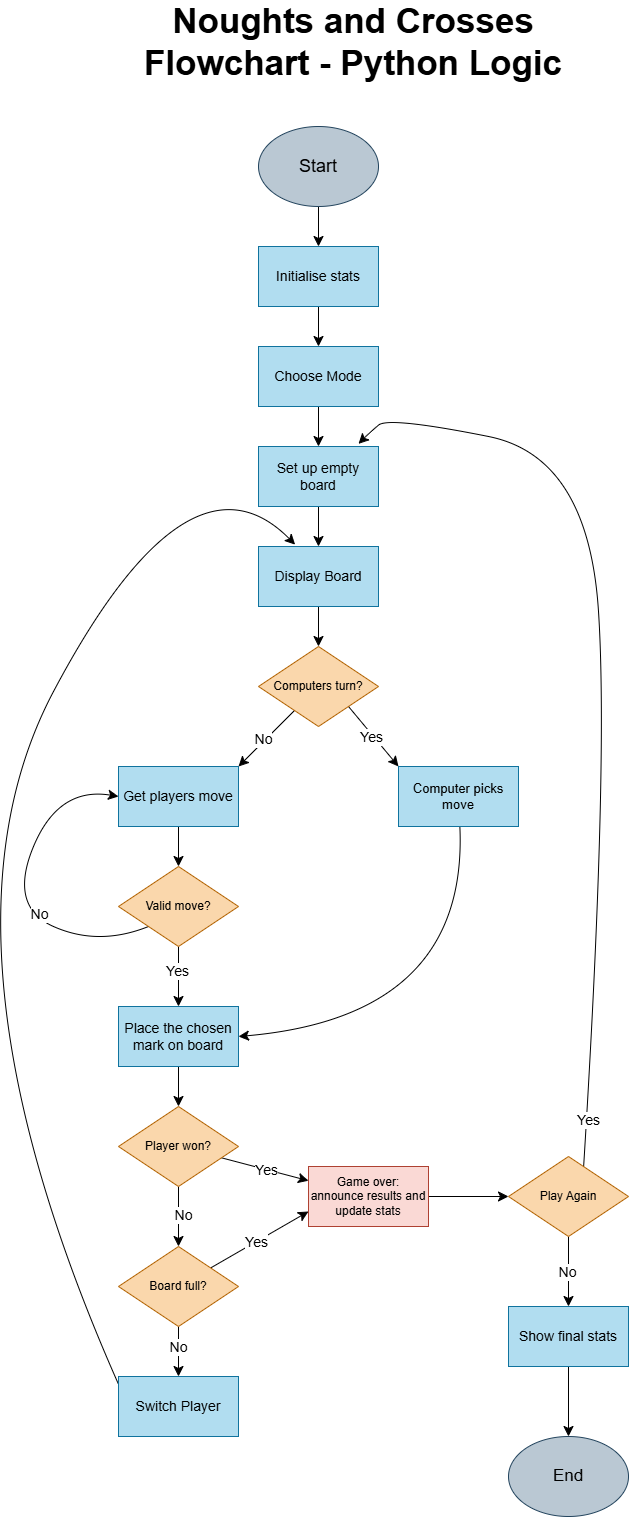

The diagram above was exported from draw.io. Its source (the exported page's mxGraphModel, read from the mxfile embedded in the PNG):
<mxGraphModel dx="3382" dy="2624" grid="1" gridSize="10" guides="0" tooltips="1" connect="1" arrows="1" fold="1" page="1" pageScale="1" pageWidth="827" pageHeight="1169" background="light-dark(#ffffff, #121212)" math="0" shadow="0">
  <root>
    <mxCell id="0" />
    <mxCell id="1" parent="0" />
    <mxCell id="rQ-_MvlLKfusVMbeQvJ2-3" edge="1" parent="1" source="rQ-_MvlLKfusVMbeQvJ2-1" style="edgeStyle=none;curved=1;rounded=0;orthogonalLoop=1;jettySize=auto;html=1;exitX=0.5;exitY=1;exitDx=0;exitDy=0;entryX=0.5;entryY=0;entryDx=0;entryDy=0;fontSize=12;startSize=8;endSize=8;" target="rQ-_MvlLKfusVMbeQvJ2-2">
      <mxGeometry relative="1" as="geometry" />
    </mxCell>
    <mxCell id="rQ-_MvlLKfusVMbeQvJ2-1" parent="1" style="ellipse;whiteSpace=wrap;html=1;fillColor=#bac8d3;strokeColor=#23445d;rounded=0;" value="&lt;font style=&quot;font-size: 18px;&quot;&gt;Start&lt;/font&gt;" vertex="1">
      <mxGeometry height="80" width="120" x="220" y="80" as="geometry" />
    </mxCell>
    <mxCell id="rQ-_MvlLKfusVMbeQvJ2-5" edge="1" parent="1" source="rQ-_MvlLKfusVMbeQvJ2-2" style="edgeStyle=none;curved=1;rounded=0;orthogonalLoop=1;jettySize=auto;html=1;fontSize=12;startSize=8;endSize=8;" target="rQ-_MvlLKfusVMbeQvJ2-4" value="">
      <mxGeometry relative="1" as="geometry" />
    </mxCell>
    <mxCell id="rQ-_MvlLKfusVMbeQvJ2-2" parent="1" style="whiteSpace=wrap;html=1;fillColor=#b1ddf0;strokeColor=#10739e;rounded=0;" value="&lt;font style=&quot;font-size: 14px;&quot;&gt;Initialise stats&lt;/font&gt;" vertex="1">
      <mxGeometry height="60" width="120" x="220" y="200" as="geometry" />
    </mxCell>
    <mxCell id="rQ-_MvlLKfusVMbeQvJ2-7" edge="1" parent="1" source="rQ-_MvlLKfusVMbeQvJ2-4" style="edgeStyle=none;curved=1;rounded=0;orthogonalLoop=1;jettySize=auto;html=1;fontSize=12;startSize=8;endSize=8;" target="rQ-_MvlLKfusVMbeQvJ2-6" value="">
      <mxGeometry relative="1" as="geometry" />
    </mxCell>
    <mxCell id="rQ-_MvlLKfusVMbeQvJ2-4" parent="1" style="whiteSpace=wrap;html=1;fillColor=#b1ddf0;strokeColor=#10739e;rounded=0;" value="&lt;font style=&quot;font-size: 14px;&quot;&gt;Choose Mode&lt;/font&gt;" vertex="1">
      <mxGeometry height="60" width="120" x="220" y="300" as="geometry" />
    </mxCell>
    <mxCell id="rQ-_MvlLKfusVMbeQvJ2-9" edge="1" parent="1" source="rQ-_MvlLKfusVMbeQvJ2-6" style="edgeStyle=none;curved=1;rounded=0;orthogonalLoop=1;jettySize=auto;html=1;fontSize=12;startSize=8;endSize=8;" target="rQ-_MvlLKfusVMbeQvJ2-8" value="">
      <mxGeometry relative="1" as="geometry" />
    </mxCell>
    <mxCell id="rQ-_MvlLKfusVMbeQvJ2-6" parent="1" style="whiteSpace=wrap;html=1;fillColor=#b1ddf0;strokeColor=#10739e;rounded=0;" value="&lt;font style=&quot;font-size: 14px;&quot;&gt;Set up empty board&lt;/font&gt;" vertex="1">
      <mxGeometry height="60" width="120" x="220" y="400" as="geometry" />
    </mxCell>
    <mxCell id="rQ-_MvlLKfusVMbeQvJ2-12" edge="1" parent="1" source="rQ-_MvlLKfusVMbeQvJ2-8" style="edgeStyle=none;curved=1;rounded=0;orthogonalLoop=1;jettySize=auto;html=1;fontSize=12;startSize=8;endSize=8;" target="rQ-_MvlLKfusVMbeQvJ2-10" value="">
      <mxGeometry relative="1" as="geometry" />
    </mxCell>
    <mxCell id="rQ-_MvlLKfusVMbeQvJ2-8" parent="1" style="whiteSpace=wrap;html=1;fillColor=#b1ddf0;strokeColor=#10739e;rounded=0;" value="&lt;font style=&quot;font-size: 14px;&quot;&gt;Display Board&lt;/font&gt;" vertex="1">
      <mxGeometry height="60" width="120" x="220" y="500" as="geometry" />
    </mxCell>
    <mxCell id="rQ-_MvlLKfusVMbeQvJ2-14" edge="1" parent="1" source="rQ-_MvlLKfusVMbeQvJ2-10" style="edgeStyle=none;curved=1;rounded=0;orthogonalLoop=1;jettySize=auto;html=1;entryX=1;entryY=0;entryDx=0;entryDy=0;fontSize=14;startSize=8;endSize=8;" target="rQ-_MvlLKfusVMbeQvJ2-13">
      <mxGeometry relative="1" as="geometry" />
    </mxCell>
    <mxCell id="rQ-_MvlLKfusVMbeQvJ2-17" connectable="0" parent="rQ-_MvlLKfusVMbeQvJ2-14" style="edgeLabel;html=1;align=center;verticalAlign=middle;resizable=0;points=[];fontSize=14;rounded=0;" value="No" vertex="1">
      <mxGeometry relative="1" x="0.1111" y="1" as="geometry">
        <mxPoint x="-1" y="-5" as="offset" />
      </mxGeometry>
    </mxCell>
    <mxCell id="rQ-_MvlLKfusVMbeQvJ2-16" edge="1" parent="1" source="rQ-_MvlLKfusVMbeQvJ2-10" style="edgeStyle=none;curved=1;rounded=0;orthogonalLoop=1;jettySize=auto;html=1;exitX=1;exitY=1;exitDx=0;exitDy=0;entryX=0;entryY=0;entryDx=0;entryDy=0;fontSize=12;startSize=8;endSize=8;" target="rQ-_MvlLKfusVMbeQvJ2-15">
      <mxGeometry relative="1" as="geometry" />
    </mxCell>
    <mxCell id="rQ-_MvlLKfusVMbeQvJ2-18" connectable="0" parent="rQ-_MvlLKfusVMbeQvJ2-16" style="edgeLabel;html=1;align=center;verticalAlign=middle;resizable=0;points=[];fontSize=14;rounded=0;" value="Yes" vertex="1">
      <mxGeometry relative="1" x="-0.1462" y="1" as="geometry">
        <mxPoint y="5" as="offset" />
      </mxGeometry>
    </mxCell>
    <mxCell id="rQ-_MvlLKfusVMbeQvJ2-10" parent="1" style="rhombus;whiteSpace=wrap;html=1;fillColor=#fad7ac;strokeColor=#b46504;rounded=0;" value="Computers turn?" vertex="1">
      <mxGeometry height="80" width="120" x="220" y="600" as="geometry" />
    </mxCell>
    <mxCell id="rQ-_MvlLKfusVMbeQvJ2-20" edge="1" parent="1" source="rQ-_MvlLKfusVMbeQvJ2-13" style="edgeStyle=none;curved=1;rounded=0;orthogonalLoop=1;jettySize=auto;html=1;fontSize=12;startSize=8;endSize=8;" target="rQ-_MvlLKfusVMbeQvJ2-19" value="">
      <mxGeometry relative="1" as="geometry" />
    </mxCell>
    <mxCell id="rQ-_MvlLKfusVMbeQvJ2-13" parent="1" style="whiteSpace=wrap;html=1;fillColor=#b1ddf0;strokeColor=#10739e;rounded=0;" value="&lt;font style=&quot;font-size: 14px;&quot;&gt;Get players move&lt;/font&gt;" vertex="1">
      <mxGeometry height="60" width="120" x="80" y="720" as="geometry" />
    </mxCell>
    <mxCell id="rQ-_MvlLKfusVMbeQvJ2-26" edge="1" parent="1" source="rQ-_MvlLKfusVMbeQvJ2-15" style="edgeStyle=none;curved=1;rounded=0;orthogonalLoop=1;jettySize=auto;html=1;entryX=1;entryY=0.5;entryDx=0;entryDy=0;fontSize=12;startSize=8;endSize=8;" target="rQ-_MvlLKfusVMbeQvJ2-23">
      <mxGeometry relative="1" as="geometry">
        <Array as="points">
          <mxPoint x="430" y="970" />
        </Array>
      </mxGeometry>
    </mxCell>
    <mxCell id="rQ-_MvlLKfusVMbeQvJ2-15" parent="1" style="whiteSpace=wrap;html=1;fillColor=#b1ddf0;strokeColor=#10739e;rounded=0;" value="&lt;font style=&quot;font-size: 13px;&quot;&gt;Computer picks move&lt;/font&gt;" vertex="1">
      <mxGeometry height="60" width="120" x="360" y="720" as="geometry" />
    </mxCell>
    <mxCell id="rQ-_MvlLKfusVMbeQvJ2-21" edge="1" parent="1" source="rQ-_MvlLKfusVMbeQvJ2-19" style="edgeStyle=none;curved=1;rounded=0;orthogonalLoop=1;jettySize=auto;html=1;exitX=0;exitY=1;exitDx=0;exitDy=0;entryX=0;entryY=0.5;entryDx=0;entryDy=0;fontSize=14;startSize=8;endSize=8;" target="rQ-_MvlLKfusVMbeQvJ2-13">
      <mxGeometry relative="1" as="geometry">
        <Array as="points">
          <mxPoint x="60" y="900" />
          <mxPoint x="-30" y="860" />
          <mxPoint x="20" y="740" />
        </Array>
      </mxGeometry>
    </mxCell>
    <mxCell id="rQ-_MvlLKfusVMbeQvJ2-22" connectable="0" parent="rQ-_MvlLKfusVMbeQvJ2-21" style="edgeLabel;html=1;align=center;verticalAlign=middle;resizable=0;points=[];fontSize=14;rounded=0;" value="No" vertex="1">
      <mxGeometry relative="1" x="-0.2877" y="-6" as="geometry">
        <mxPoint as="offset" />
      </mxGeometry>
    </mxCell>
    <mxCell id="rQ-_MvlLKfusVMbeQvJ2-24" edge="1" parent="1" source="rQ-_MvlLKfusVMbeQvJ2-19" style="edgeStyle=none;curved=1;rounded=0;orthogonalLoop=1;jettySize=auto;html=1;fontSize=14;startSize=8;endSize=8;" target="rQ-_MvlLKfusVMbeQvJ2-23" value="">
      <mxGeometry relative="1" as="geometry" />
    </mxCell>
    <mxCell id="rQ-_MvlLKfusVMbeQvJ2-25" connectable="0" parent="rQ-_MvlLKfusVMbeQvJ2-24" style="edgeLabel;html=1;align=center;verticalAlign=middle;resizable=0;points=[];fontSize=14;rounded=0;" value="Yes" vertex="1">
      <mxGeometry relative="1" x="-0.2029" y="-2" as="geometry">
        <mxPoint y="-1" as="offset" />
      </mxGeometry>
    </mxCell>
    <mxCell id="rQ-_MvlLKfusVMbeQvJ2-19" parent="1" style="rhombus;whiteSpace=wrap;html=1;fillColor=#fad7ac;strokeColor=#b46504;rounded=0;" value="Valid move?" vertex="1">
      <mxGeometry height="80" width="120" x="80" y="820" as="geometry" />
    </mxCell>
    <mxCell id="rQ-_MvlLKfusVMbeQvJ2-28" edge="1" parent="1" source="rQ-_MvlLKfusVMbeQvJ2-23" style="edgeStyle=none;curved=1;rounded=0;orthogonalLoop=1;jettySize=auto;html=1;fontSize=12;startSize=8;endSize=8;" target="rQ-_MvlLKfusVMbeQvJ2-27" value="">
      <mxGeometry relative="1" as="geometry" />
    </mxCell>
    <mxCell id="rQ-_MvlLKfusVMbeQvJ2-23" parent="1" style="whiteSpace=wrap;html=1;fillColor=#b1ddf0;strokeColor=#10739e;rounded=0;" value="&lt;font style=&quot;font-size: 14px;&quot;&gt;Place the chosen mark on board&lt;/font&gt;" vertex="1">
      <mxGeometry height="60" width="120" x="80" y="960" as="geometry" />
    </mxCell>
    <mxCell id="rQ-_MvlLKfusVMbeQvJ2-32" edge="1" parent="1" source="rQ-_MvlLKfusVMbeQvJ2-27" style="edgeStyle=none;curved=1;rounded=0;orthogonalLoop=1;jettySize=auto;html=1;fontSize=12;startSize=8;endSize=8;" target="rQ-_MvlLKfusVMbeQvJ2-29" value="">
      <mxGeometry relative="1" as="geometry" />
    </mxCell>
    <mxCell id="rQ-_MvlLKfusVMbeQvJ2-33" connectable="0" parent="rQ-_MvlLKfusVMbeQvJ2-32" style="edgeLabel;html=1;align=center;verticalAlign=middle;resizable=0;points=[];fontSize=14;rounded=0;" value="No" vertex="1">
      <mxGeometry relative="1" x="-0.0905" y="4" as="geometry">
        <mxPoint as="offset" />
      </mxGeometry>
    </mxCell>
    <mxCell id="rQ-_MvlLKfusVMbeQvJ2-35" edge="1" parent="1" source="rQ-_MvlLKfusVMbeQvJ2-27" style="edgeStyle=none;curved=1;rounded=0;orthogonalLoop=1;jettySize=auto;html=1;fontSize=12;startSize=8;endSize=8;" target="rQ-_MvlLKfusVMbeQvJ2-34" value="">
      <mxGeometry relative="1" as="geometry" />
    </mxCell>
    <mxCell id="rQ-_MvlLKfusVMbeQvJ2-37" connectable="0" parent="rQ-_MvlLKfusVMbeQvJ2-35" style="edgeLabel;html=1;align=center;verticalAlign=middle;resizable=0;points=[];fontSize=14;rounded=0;" value="Yes" vertex="1">
      <mxGeometry relative="1" x="-0.0253" as="geometry">
        <mxPoint as="offset" />
      </mxGeometry>
    </mxCell>
    <mxCell id="rQ-_MvlLKfusVMbeQvJ2-27" parent="1" style="rhombus;whiteSpace=wrap;html=1;fillColor=#fad7ac;strokeColor=#b46504;rounded=0;" value="Player won?" vertex="1">
      <mxGeometry height="80" width="120" x="80" y="1060" as="geometry" />
    </mxCell>
    <mxCell id="rQ-_MvlLKfusVMbeQvJ2-36" edge="1" parent="1" source="rQ-_MvlLKfusVMbeQvJ2-29" style="edgeStyle=none;curved=1;rounded=0;orthogonalLoop=1;jettySize=auto;html=1;entryX=0;entryY=0.75;entryDx=0;entryDy=0;fontSize=12;startSize=8;endSize=8;" target="rQ-_MvlLKfusVMbeQvJ2-34">
      <mxGeometry relative="1" as="geometry" />
    </mxCell>
    <mxCell id="rQ-_MvlLKfusVMbeQvJ2-38" connectable="0" parent="rQ-_MvlLKfusVMbeQvJ2-36" style="edgeLabel;html=1;align=center;verticalAlign=middle;resizable=0;points=[];fontSize=14;rounded=0;" value="Yes" vertex="1">
      <mxGeometry relative="1" x="-0.0773" y="1" as="geometry">
        <mxPoint as="offset" />
      </mxGeometry>
    </mxCell>
    <mxCell id="rQ-_MvlLKfusVMbeQvJ2-44" edge="1" parent="1" source="rQ-_MvlLKfusVMbeQvJ2-29" style="edgeStyle=none;curved=1;rounded=0;orthogonalLoop=1;jettySize=auto;html=1;fontSize=12;startSize=8;endSize=8;" target="rQ-_MvlLKfusVMbeQvJ2-39" value="">
      <mxGeometry relative="1" as="geometry" />
    </mxCell>
    <mxCell id="rQ-_MvlLKfusVMbeQvJ2-45" connectable="0" parent="rQ-_MvlLKfusVMbeQvJ2-44" style="edgeLabel;html=1;align=center;verticalAlign=middle;resizable=0;points=[];fontSize=14;rounded=0;" value="No" vertex="1">
      <mxGeometry relative="1" x="-0.2419" y="-1" as="geometry">
        <mxPoint as="offset" />
      </mxGeometry>
    </mxCell>
    <mxCell id="rQ-_MvlLKfusVMbeQvJ2-29" parent="1" style="rhombus;whiteSpace=wrap;html=1;fillColor=#fad7ac;strokeColor=#b46504;rounded=0;" value="Board full?" vertex="1">
      <mxGeometry height="80" width="120" x="80" y="1200" as="geometry" />
    </mxCell>
    <mxCell id="rQ-_MvlLKfusVMbeQvJ2-49" edge="1" parent="1" source="rQ-_MvlLKfusVMbeQvJ2-34" style="edgeStyle=none;curved=1;rounded=0;orthogonalLoop=1;jettySize=auto;html=1;fontSize=12;startSize=8;endSize=8;" target="rQ-_MvlLKfusVMbeQvJ2-48" value="">
      <mxGeometry relative="1" as="geometry" />
    </mxCell>
    <mxCell id="rQ-_MvlLKfusVMbeQvJ2-34" parent="1" style="whiteSpace=wrap;html=1;fillColor=#fad9d5;strokeColor=#ae4132;rounded=0;" value="Game over: announce results and update stats" vertex="1">
      <mxGeometry height="60" width="120" x="270" y="1120" as="geometry" />
    </mxCell>
    <mxCell id="rQ-_MvlLKfusVMbeQvJ2-46" edge="1" parent="1" style="edgeStyle=none;curved=1;rounded=0;orthogonalLoop=1;jettySize=auto;html=1;fontSize=12;startSize=8;endSize=8;entryX=0.222;entryY=-0.031;entryDx=0;entryDy=0;exitX=0;exitY=0.5;exitDx=0;exitDy=0;entryPerimeter=0;">
      <mxGeometry relative="1" as="geometry">
        <Array as="points">
          <mxPoint x="-120" y="900" />
          <mxPoint x="150" y="390" />
        </Array>
        <mxPoint x="90" y="1360" as="sourcePoint" />
        <mxPoint x="256.6399999999999" y="498.1400000000001" as="targetPoint" />
      </mxGeometry>
    </mxCell>
    <mxCell id="rQ-_MvlLKfusVMbeQvJ2-39" parent="1" style="whiteSpace=wrap;html=1;fillColor=#b1ddf0;strokeColor=#10739e;rounded=0;" value="&lt;font style=&quot;font-size: 14px;&quot;&gt;Switch Player&lt;/font&gt;" vertex="1">
      <mxGeometry height="60" width="120" x="80" y="1330" as="geometry" />
    </mxCell>
    <mxCell id="rQ-_MvlLKfusVMbeQvJ2-50" edge="1" parent="1" source="rQ-_MvlLKfusVMbeQvJ2-48" style="edgeStyle=none;curved=1;rounded=0;orthogonalLoop=1;jettySize=auto;html=1;fontSize=12;startSize=8;endSize=8;entryX=0.75;entryY=0;entryDx=0;entryDy=0;exitX=0.626;exitY=0.127;exitDx=0;exitDy=0;exitPerimeter=0;">
      <mxGeometry relative="1" as="geometry">
        <Array as="points">
          <mxPoint x="570" y="720" />
          <mxPoint x="550" y="410" />
          <mxPoint x="350" y="370" />
          <mxPoint x="330" y="387.35" />
        </Array>
        <mxPoint x="547.9518072289154" y="1112.651204819277" as="sourcePoint" />
        <mxPoint x="320" y="397.35" as="targetPoint" />
      </mxGeometry>
    </mxCell>
    <mxCell id="rQ-_MvlLKfusVMbeQvJ2-52" connectable="0" parent="rQ-_MvlLKfusVMbeQvJ2-50" style="edgeLabel;html=1;align=center;verticalAlign=middle;resizable=0;points=[];fontSize=14;rounded=0;" value="Yes" vertex="1">
      <mxGeometry relative="1" x="-0.8989" y="-1" as="geometry">
        <mxPoint as="offset" />
      </mxGeometry>
    </mxCell>
    <mxCell id="rQ-_MvlLKfusVMbeQvJ2-54" edge="1" parent="1" source="rQ-_MvlLKfusVMbeQvJ2-48" style="edgeStyle=none;curved=1;rounded=0;orthogonalLoop=1;jettySize=auto;html=1;fontSize=12;startSize=8;endSize=8;" target="rQ-_MvlLKfusVMbeQvJ2-53" value="">
      <mxGeometry relative="1" as="geometry" />
    </mxCell>
    <mxCell id="rQ-_MvlLKfusVMbeQvJ2-55" connectable="0" parent="rQ-_MvlLKfusVMbeQvJ2-54" style="edgeLabel;html=1;align=center;verticalAlign=middle;resizable=0;points=[];fontSize=14;rounded=0;" value="No" vertex="1">
      <mxGeometry relative="1" x="-0.0254" y="-2" as="geometry">
        <mxPoint as="offset" />
      </mxGeometry>
    </mxCell>
    <mxCell id="rQ-_MvlLKfusVMbeQvJ2-48" parent="1" style="rhombus;whiteSpace=wrap;html=1;fillColor=#fad7ac;strokeColor=#b46504;rounded=0;" value="Play Again" vertex="1">
      <mxGeometry height="80" width="120" x="470" y="1110" as="geometry" />
    </mxCell>
    <mxCell id="rQ-_MvlLKfusVMbeQvJ2-57" edge="1" parent="1" source="rQ-_MvlLKfusVMbeQvJ2-53" style="edgeStyle=none;curved=1;rounded=0;orthogonalLoop=1;jettySize=auto;html=1;fontSize=12;startSize=8;endSize=8;" target="rQ-_MvlLKfusVMbeQvJ2-56" value="">
      <mxGeometry relative="1" as="geometry" />
    </mxCell>
    <mxCell id="rQ-_MvlLKfusVMbeQvJ2-53" parent="1" style="whiteSpace=wrap;html=1;fillColor=#b1ddf0;strokeColor=#10739e;rounded=0;" value="&lt;font style=&quot;font-size: 14px;&quot;&gt;Show final stats&lt;/font&gt;" vertex="1">
      <mxGeometry height="60" width="120" x="470" y="1260" as="geometry" />
    </mxCell>
    <mxCell id="rQ-_MvlLKfusVMbeQvJ2-56" parent="1" style="ellipse;whiteSpace=wrap;html=1;fillColor=#bac8d3;strokeColor=#23445d;rounded=0;" value="&lt;font style=&quot;font-size: 17px;&quot;&gt;End&lt;/font&gt;" vertex="1">
      <mxGeometry height="80" width="120" x="470" y="1390" as="geometry" />
    </mxCell>
    <mxCell id="rQ-_MvlLKfusVMbeQvJ2-59" parent="1" style="text;html=1;whiteSpace=wrap;strokeColor=none;fillColor=none;align=center;verticalAlign=middle;rounded=0;fontSize=16;" value="&lt;font style=&quot;font-size: 35px;&quot;&gt;&lt;b&gt;Noughts and Crosses Flowchart - Python Logic&lt;/b&gt;&lt;/font&gt;" vertex="1">
      <mxGeometry height="30" width="450" x="90" y="-20" as="geometry" />
    </mxCell>
  </root>
</mxGraphModel>